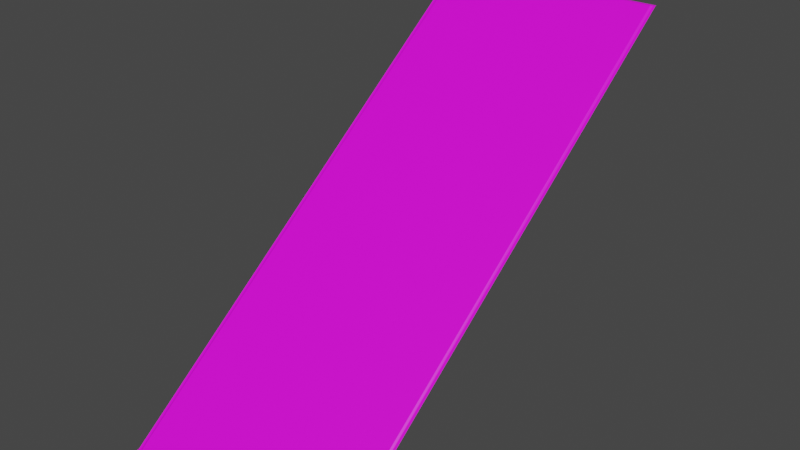 # Source: Pandus.blend  (saved by Blender 3.5.10; exported with 4.5.12 LTS)
import bpy
from mathutils import Matrix  # noqa: F401  (used for matrix-valued properties, if any)

bpy.ops.wm.read_factory_settings(use_empty=True)
scene = bpy.context.scene
scene.name = 'Scene'

# ---- collections
col_collection = bpy.data.collections.new('Collection'); scene.collection.children.link(col_collection)

# ---- images (referenced by path relative to the original .blend; pixels are not part of the script)
import os
ASSET_DIR = os.environ.get("B2B_ASSET_DIR", "")  # directory of the original .blend (textures are referenced by path, not embedded)
HERE = os.path.dirname(os.path.abspath(__file__))  # packed textures are extracted next to this script under _unpacked/

def load_image(name, relpath, width, height, colorspace="sRGB"):
    """Load a texture the original file referenced (path relative to the .blend, or extracted next to this script)."""
    p = next((c for c in (os.path.join(HERE, relpath), os.path.join(ASSET_DIR, relpath)) if relpath and os.path.exists(c)), "")
    if p:
        img = bpy.data.images.load(p, check_existing=True)
        img.name = name
    else:  # same state as the original file: an image datablock whose file is absent (Cycles renders it pink)
        img = bpy.data.images.new(name, width, height)
        img.source = "FILE"
        img.filepath = "//" + (relpath or name)
    img.colorspace_settings.name = colorspace
    return img
img_panduscolor = load_image('PandusColor', 'PandusColor.png', 1024, 1024, 'sRGB')

# ---- materials (node trees are filled in below, after node groups)
mat_pandusmaterial = bpy.data.materials.new('PandusMaterial')
mat_pandusmaterial.use_transparent_shadow = False

# ---- material node trees
mat_pandusmaterial.use_nodes = True; mat_pandusmaterial.node_tree.nodes.clear()
_N = mat_pandusmaterial.node_tree.nodes; _L = mat_pandusmaterial.node_tree.links
n0 = _N.new('ShaderNodeBsdfPrincipled'); n0.name = 'Principled BSDF'; n0.location = (10, 300)
n0.distribution = 'GGX'
n0.subsurface_method = 'RANDOM_WALK_SKIN'
n0.inputs[3].default_value = 1.45
n0.inputs[27].default_value = (0.0, 0.0, 0.0, 1.0)
n0.inputs[28].default_value = 1.0
n1 = _N.new('ShaderNodeOutputMaterial'); n1.name = 'Material Output'; n1.location = (300, 300)
n2 = _N.new('ShaderNodeTexImage'); n2.name = 'Image Texture'; n2.location = (-269, 221)
n2.image = img_panduscolor
_L.new(n0.outputs[0], n1.inputs[0])
_L.new(n2.outputs[0], n0.inputs[0])
n1.is_active_output = True

# ---- world
world_world = bpy.data.worlds.new('World'); scene.world = world_world
world_world.use_nodes = True; world_world.node_tree.nodes.clear()
_N = world_world.node_tree.nodes; _L = world_world.node_tree.links
n0 = _N.new('ShaderNodeOutputWorld'); n0.name = 'World Output'; n0.location = (300, 300)
n1 = _N.new('ShaderNodeBackground'); n1.name = 'Background'; n1.location = (10, 300)
n1.inputs[0].default_value = (0.05088, 0.05088, 0.05088, 1.0)
_L.new(n1.outputs[0], n0.inputs[0])
n0.is_active_output = True
world_world.color = (0.05088, 0.05088, 0.05088)
world_world.use_sun_shadow = False
world_world.sun_shadow_jitter_overblur = 0.0

# ---- meshes
me_pandus = bpy.data.meshes.new('Pandus')
me_pandus.from_pydata([(-1.0, -2.0, -0.02), (1.0, -2.0, -0.02), (-1.0, 2.0, 3.0), (1.0, 2.0, 3.0), (-1.0, -1.98, -0.02), (1.0, -1.98, -0.02), (1.0, 1.98, 3.0), (-1.0, 1.98, 3.0), (0.98, -2.0, -0.02), (0.98, 2.0, 3.0), (0.9603, -1.98, -0.01), (0.9603, 1.97, 3.0), (-0.98, 2.0, 3.0), (-0.9603, -1.98, -0.01), (-0.9603, 1.97, 3.0), (-0.98, -2.0, -0.02), (0.98, -1.98, -0.02), (0.98, 1.98, 3.0), (-0.98, -1.98, -0.02), (-0.98, 1.98, 3.0)], [], [(17, 6, 3, 9), (8, 1, 5, 16), (16, 5, 6, 17), (11, 14, 13, 10), (15, 8, 16, 18), (19, 17, 9, 12), (7, 19, 12, 2), (0, 15, 18, 4), (4, 18, 19, 7), (11, 10, 16, 17), (10, 13, 18, 16), (14, 11, 17, 19), (13, 14, 19, 18)])
_uv = me_pandus.uv_layers.new(name='UVMap')
_uv.uv.foreach_set('vector', [0.003896, 0.003739, -9.327e-05, 0.003748, -0.0001045, -0.0002497, 0.003893, -0.0002609, 0.008023, 0.9988, 0.004175, 0.9988, 0.004159, 0.995, 0.008053, 0.9949, 0.008053, 0.9949, 0.004159, 0.995, -9.327e-05, 0.003748, 0.003896, 0.003739, 0.007911, 0.005698, 0.3927, 0.006151, 0.3924, 0.9943, 0.01237, 0.9929, 0.3967, 1.0, 0.008023, 0.9988, 0.008053, 0.9949, 0.3967, 0.9963, 0.3968, 0.004156, 0.003896, 0.003739, 0.003893, -0.0002609, 0.3968, 0.0002372, 0.4007, 0.004143, 0.3968, 0.004156, 0.3968, 0.0002372, 0.4007, 0.0002524, 0.4007, 1.0, 0.3967, 1.0, 0.3967, 0.9963, 0.4007, 0.9963, 0.4007, 0.9963, 0.3967, 0.9963, 0.3968, 0.004156, 0.4007, 0.004143, 0.007911, 0.005698, 0.01237, 0.9929, 0.008053, 0.9949, 0.003896, 0.003739, 0.01237, 0.9929, 0.3924, 0.9943, 0.3967, 0.9963, 0.008053, 0.9949, 0.3927, 0.006151, 0.007911, 0.005698, 0.003896, 0.003739, 0.3968, 0.004156, 0.3924, 0.9943, 0.3927, 0.006151, 0.3968, 0.004156, 0.3967, 0.9963])
me_pandus.materials.append(mat_pandusmaterial)
me_pandus.use_paint_bone_selection = False
me_pandus.use_paint_mask = True
me_pandus.update()

# ---- objects
ob_pandus = bpy.data.objects.new('Pandus', me_pandus)

# ---- transforms, parenting, visibility, modifiers, constraints
ob_pandus.location = (0.0, 0.0, 0.0)

# ---- collection membership
col_collection.objects.link(ob_pandus)

# ---- scene / render settings (as saved in the file)
scene.frame_start = 1; scene.frame_end = 250; scene.frame_set(1)
scene.render.engine = 'BLENDER_EEVEE_NEXT'
scene.cycles.sampling_pattern = 'TABULATED_SOBOL'
scene.view_settings.view_transform = 'Filmic'
bpy.context.view_layer.update()

# ---- added for rendering (the .blend has no active camera and no usable light): camera, sun
cam_auto = bpy.data.cameras.new('AutoCamera')
cam_auto.lens = 50.0
cam_auto.sensor_width = 36.0
cam_auto.clip_end = 1000.0
ob_auto_camera = bpy.data.objects.new('AutoCamera', cam_auto)
scene.collection.objects.link(ob_auto_camera)
ob_auto_camera.location = (4.99282, -5.99138, 5.48426)
ob_auto_camera.rotation_euler = (1.09748, -7.21219e-08, 0.694738)
scene.camera = ob_auto_camera
light_auto_sun = bpy.data.lights.new('AutoSun', 'SUN')
light_auto_sun.energy = 3.0
light_auto_sun.angle = 0.0523599
ob_auto_sun = bpy.data.objects.new('AutoSun', light_auto_sun)
scene.collection.objects.link(ob_auto_sun)
ob_auto_sun.rotation_euler = (0.872665, 0.174533, 0.523599)
bpy.context.view_layer.update()
